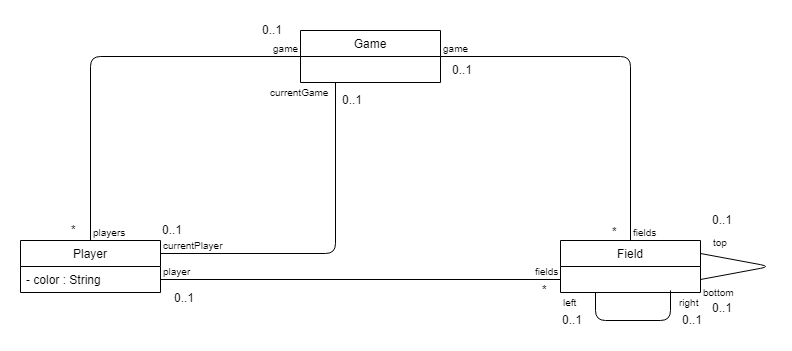

The diagram above was exported from draw.io. Its source (the exported page's mxGraphModel, read from the mxfile embedded in the PNG):
<mxGraphModel dx="951" dy="399" grid="1" gridSize="10" guides="1" tooltips="1" connect="1" arrows="1" fold="1" page="1" pageScale="1" pageWidth="850" pageHeight="1100" math="0" shadow="0">
  <root>
    <mxCell id="0" />
    <mxCell id="1" parent="0" />
    <mxCell id="GCiJ7Xtti0JpjSYnFnMk-1" value="Game" style="swimlane;fontStyle=0;childLayout=stackLayout;horizontal=1;startSize=26;fillColor=none;horizontalStack=0;resizeParent=1;resizeParentMax=0;resizeLast=0;collapsible=1;marginBottom=0;" vertex="1" parent="1">
      <mxGeometry x="350" y="30" width="140" height="52" as="geometry" />
    </mxCell>
    <mxCell id="GCiJ7Xtti0JpjSYnFnMk-5" value="Field" style="swimlane;fontStyle=0;childLayout=stackLayout;horizontal=1;startSize=26;fillColor=none;horizontalStack=0;resizeParent=1;resizeParentMax=0;resizeLast=0;collapsible=1;marginBottom=0;" vertex="1" parent="1">
      <mxGeometry x="610" y="240" width="140" height="52" as="geometry" />
    </mxCell>
    <mxCell id="GCiJ7Xtti0JpjSYnFnMk-6" value="Player" style="swimlane;fontStyle=0;childLayout=stackLayout;horizontal=1;startSize=26;fillColor=none;horizontalStack=0;resizeParent=1;resizeParentMax=0;resizeLast=0;collapsible=1;marginBottom=0;" vertex="1" parent="1">
      <mxGeometry x="70" y="240" width="140" height="52" as="geometry" />
    </mxCell>
    <mxCell id="GCiJ7Xtti0JpjSYnFnMk-7" value="- color : String" style="text;strokeColor=none;fillColor=none;align=left;verticalAlign=top;spacingLeft=4;spacingRight=4;overflow=hidden;rotatable=0;points=[[0,0.5],[1,0.5]];portConstraint=eastwest;" vertex="1" parent="GCiJ7Xtti0JpjSYnFnMk-6">
      <mxGeometry y="26" width="140" height="26" as="geometry" />
    </mxCell>
    <mxCell id="GCiJ7Xtti0JpjSYnFnMk-10" value="" style="endArrow=none;html=1;edgeStyle=orthogonalEdgeStyle;entryX=0;entryY=0.5;entryDx=0;entryDy=0;exitX=0.5;exitY=0;exitDx=0;exitDy=0;" edge="1" parent="1" source="GCiJ7Xtti0JpjSYnFnMk-6" target="GCiJ7Xtti0JpjSYnFnMk-1">
      <mxGeometry relative="1" as="geometry">
        <mxPoint x="70" y="320" as="sourcePoint" />
        <mxPoint x="230" y="320" as="targetPoint" />
      </mxGeometry>
    </mxCell>
    <mxCell id="GCiJ7Xtti0JpjSYnFnMk-11" value="players" style="resizable=0;html=1;align=left;verticalAlign=bottom;labelBackgroundColor=#ffffff;fontSize=10;" connectable="0" vertex="1" parent="GCiJ7Xtti0JpjSYnFnMk-10">
      <mxGeometry x="-1" relative="1" as="geometry" />
    </mxCell>
    <mxCell id="GCiJ7Xtti0JpjSYnFnMk-12" value="game" style="resizable=0;html=1;align=right;verticalAlign=bottom;labelBackgroundColor=#ffffff;fontSize=10;" connectable="0" vertex="1" parent="GCiJ7Xtti0JpjSYnFnMk-10">
      <mxGeometry x="1" relative="1" as="geometry" />
    </mxCell>
    <mxCell id="GCiJ7Xtti0JpjSYnFnMk-13" value="" style="endArrow=none;html=1;edgeStyle=orthogonalEdgeStyle;entryX=1;entryY=0.5;entryDx=0;entryDy=0;exitX=0.5;exitY=0;exitDx=0;exitDy=0;" edge="1" parent="1" source="GCiJ7Xtti0JpjSYnFnMk-5" target="GCiJ7Xtti0JpjSYnFnMk-1">
      <mxGeometry relative="1" as="geometry">
        <mxPoint x="70" y="320" as="sourcePoint" />
        <mxPoint x="230" y="320" as="targetPoint" />
      </mxGeometry>
    </mxCell>
    <mxCell id="GCiJ7Xtti0JpjSYnFnMk-14" value="fields" style="resizable=0;html=1;align=left;verticalAlign=bottom;labelBackgroundColor=#ffffff;fontSize=10;" connectable="0" vertex="1" parent="GCiJ7Xtti0JpjSYnFnMk-13">
      <mxGeometry x="-1" relative="1" as="geometry" />
    </mxCell>
    <mxCell id="GCiJ7Xtti0JpjSYnFnMk-15" value="game" style="resizable=0;html=1;align=right;verticalAlign=bottom;labelBackgroundColor=#ffffff;fontSize=10;" connectable="0" vertex="1" parent="GCiJ7Xtti0JpjSYnFnMk-13">
      <mxGeometry x="1" relative="1" as="geometry">
        <mxPoint x="30" as="offset" />
      </mxGeometry>
    </mxCell>
    <mxCell id="GCiJ7Xtti0JpjSYnFnMk-16" value="" style="endArrow=none;html=1;edgeStyle=orthogonalEdgeStyle;entryX=0.25;entryY=1;entryDx=0;entryDy=0;exitX=1;exitY=0.25;exitDx=0;exitDy=0;" edge="1" parent="1" source="GCiJ7Xtti0JpjSYnFnMk-6" target="GCiJ7Xtti0JpjSYnFnMk-1">
      <mxGeometry relative="1" as="geometry">
        <mxPoint x="70" y="320" as="sourcePoint" />
        <mxPoint x="230" y="320" as="targetPoint" />
      </mxGeometry>
    </mxCell>
    <mxCell id="GCiJ7Xtti0JpjSYnFnMk-17" value="currentPlayer" style="resizable=0;html=1;align=left;verticalAlign=bottom;labelBackgroundColor=#ffffff;fontSize=10;" connectable="0" vertex="1" parent="GCiJ7Xtti0JpjSYnFnMk-16">
      <mxGeometry x="-1" relative="1" as="geometry" />
    </mxCell>
    <mxCell id="GCiJ7Xtti0JpjSYnFnMk-18" value="currentGame" style="resizable=0;html=1;align=right;verticalAlign=bottom;labelBackgroundColor=#ffffff;fontSize=10;" connectable="0" vertex="1" parent="GCiJ7Xtti0JpjSYnFnMk-16">
      <mxGeometry x="1" relative="1" as="geometry">
        <mxPoint x="-5" y="18" as="offset" />
      </mxGeometry>
    </mxCell>
    <mxCell id="GCiJ7Xtti0JpjSYnFnMk-20" value="" style="endArrow=none;html=1;edgeStyle=orthogonalEdgeStyle;entryX=0;entryY=0.75;entryDx=0;entryDy=0;exitX=1;exitY=0.5;exitDx=0;exitDy=0;" edge="1" parent="1" source="GCiJ7Xtti0JpjSYnFnMk-7" target="GCiJ7Xtti0JpjSYnFnMk-5">
      <mxGeometry relative="1" as="geometry">
        <mxPoint x="70" y="320" as="sourcePoint" />
        <mxPoint x="230" y="320" as="targetPoint" />
      </mxGeometry>
    </mxCell>
    <mxCell id="GCiJ7Xtti0JpjSYnFnMk-21" value="player" style="resizable=0;html=1;align=left;verticalAlign=bottom;labelBackgroundColor=#ffffff;fontSize=10;" connectable="0" vertex="1" parent="GCiJ7Xtti0JpjSYnFnMk-20">
      <mxGeometry x="-1" relative="1" as="geometry" />
    </mxCell>
    <mxCell id="GCiJ7Xtti0JpjSYnFnMk-22" value="fields" style="resizable=0;html=1;align=right;verticalAlign=bottom;labelBackgroundColor=#ffffff;fontSize=10;" connectable="0" vertex="1" parent="GCiJ7Xtti0JpjSYnFnMk-20">
      <mxGeometry x="1" relative="1" as="geometry" />
    </mxCell>
    <mxCell id="GCiJ7Xtti0JpjSYnFnMk-23" value="" style="endArrow=none;html=1;edgeStyle=orthogonalEdgeStyle;entryX=1;entryY=0.25;entryDx=0;entryDy=0;exitX=1;exitY=0.75;exitDx=0;exitDy=0;" edge="1" parent="1" source="GCiJ7Xtti0JpjSYnFnMk-5" target="GCiJ7Xtti0JpjSYnFnMk-5">
      <mxGeometry relative="1" as="geometry">
        <mxPoint x="70" y="320" as="sourcePoint" />
        <mxPoint x="230" y="320" as="targetPoint" />
        <Array as="points">
          <mxPoint x="820" y="266" />
        </Array>
      </mxGeometry>
    </mxCell>
    <mxCell id="GCiJ7Xtti0JpjSYnFnMk-24" value="bottom" style="resizable=0;html=1;align=left;verticalAlign=bottom;labelBackgroundColor=#ffffff;fontSize=10;" connectable="0" vertex="1" parent="GCiJ7Xtti0JpjSYnFnMk-23">
      <mxGeometry x="-1" relative="1" as="geometry">
        <mxPoint y="21" as="offset" />
      </mxGeometry>
    </mxCell>
    <mxCell id="GCiJ7Xtti0JpjSYnFnMk-25" value="top" style="resizable=0;html=1;align=right;verticalAlign=bottom;labelBackgroundColor=#ffffff;fontSize=10;" connectable="0" vertex="1" parent="GCiJ7Xtti0JpjSYnFnMk-23">
      <mxGeometry x="1" relative="1" as="geometry">
        <mxPoint x="29.5" y="-3" as="offset" />
      </mxGeometry>
    </mxCell>
    <mxCell id="GCiJ7Xtti0JpjSYnFnMk-26" value="" style="endArrow=none;html=1;edgeStyle=orthogonalEdgeStyle;exitX=0.25;exitY=1;exitDx=0;exitDy=0;" edge="1" parent="1" source="GCiJ7Xtti0JpjSYnFnMk-5">
      <mxGeometry relative="1" as="geometry">
        <mxPoint x="70" y="320" as="sourcePoint" />
        <mxPoint x="720" y="290" as="targetPoint" />
        <Array as="points">
          <mxPoint x="645" y="320" />
          <mxPoint x="720" y="320" />
        </Array>
      </mxGeometry>
    </mxCell>
    <mxCell id="GCiJ7Xtti0JpjSYnFnMk-27" value="left" style="resizable=0;html=1;align=left;verticalAlign=bottom;labelBackgroundColor=#ffffff;fontSize=10;" connectable="0" vertex="1" parent="GCiJ7Xtti0JpjSYnFnMk-26">
      <mxGeometry x="-1" relative="1" as="geometry">
        <mxPoint x="-35" y="18" as="offset" />
      </mxGeometry>
    </mxCell>
    <mxCell id="GCiJ7Xtti0JpjSYnFnMk-28" value="right" style="resizable=0;html=1;align=right;verticalAlign=bottom;labelBackgroundColor=#ffffff;fontSize=10;" connectable="0" vertex="1" parent="GCiJ7Xtti0JpjSYnFnMk-26">
      <mxGeometry x="1" relative="1" as="geometry">
        <mxPoint x="30" y="20" as="offset" />
      </mxGeometry>
    </mxCell>
    <mxCell id="GCiJ7Xtti0JpjSYnFnMk-29" value="0..1" style="text;html=1;resizable=0;points=[];autosize=1;align=left;verticalAlign=top;spacingTop=-4;" vertex="1" parent="1">
      <mxGeometry x="222" y="288" width="40" height="20" as="geometry" />
    </mxCell>
    <mxCell id="GCiJ7Xtti0JpjSYnFnMk-30" value="0..1" style="text;html=1;resizable=0;points=[];autosize=1;align=left;verticalAlign=top;spacingTop=-4;" vertex="1" parent="1">
      <mxGeometry x="210" y="220" width="40" height="20" as="geometry" />
    </mxCell>
    <mxCell id="GCiJ7Xtti0JpjSYnFnMk-31" value="*" style="text;html=1;resizable=0;points=[];autosize=1;align=left;verticalAlign=top;spacingTop=-4;" vertex="1" parent="1">
      <mxGeometry x="119" y="220" width="20" height="20" as="geometry" />
    </mxCell>
    <mxCell id="GCiJ7Xtti0JpjSYnFnMk-32" value="0..1" style="text;html=1;resizable=0;points=[];autosize=1;align=left;verticalAlign=top;spacingTop=-4;" vertex="1" parent="1">
      <mxGeometry x="390" y="90" width="40" height="20" as="geometry" />
    </mxCell>
    <mxCell id="GCiJ7Xtti0JpjSYnFnMk-33" value="0..1" style="text;html=1;resizable=0;points=[];autosize=1;align=left;verticalAlign=top;spacingTop=-4;" vertex="1" parent="1">
      <mxGeometry x="500" y="60" width="40" height="20" as="geometry" />
    </mxCell>
    <mxCell id="GCiJ7Xtti0JpjSYnFnMk-34" value="0..1" style="text;html=1;resizable=0;points=[];autosize=1;align=left;verticalAlign=top;spacingTop=-4;" vertex="1" parent="1">
      <mxGeometry x="310" y="20" width="40" height="20" as="geometry" />
    </mxCell>
    <mxCell id="GCiJ7Xtti0JpjSYnFnMk-35" value="0..1" style="text;html=1;resizable=0;points=[];autosize=1;align=left;verticalAlign=top;spacingTop=-4;" vertex="1" parent="1">
      <mxGeometry x="610" y="310" width="40" height="20" as="geometry" />
    </mxCell>
    <mxCell id="GCiJ7Xtti0JpjSYnFnMk-36" value="0..1" style="text;html=1;resizable=0;points=[];autosize=1;align=left;verticalAlign=top;spacingTop=-4;" vertex="1" parent="1">
      <mxGeometry x="730" y="310" width="40" height="20" as="geometry" />
    </mxCell>
    <mxCell id="GCiJ7Xtti0JpjSYnFnMk-37" value="0..1" style="text;html=1;resizable=0;points=[];autosize=1;align=left;verticalAlign=top;spacingTop=-4;" vertex="1" parent="1">
      <mxGeometry x="760" y="298" width="40" height="20" as="geometry" />
    </mxCell>
    <mxCell id="GCiJ7Xtti0JpjSYnFnMk-38" value="0..1" style="text;html=1;resizable=0;points=[];autosize=1;align=left;verticalAlign=top;spacingTop=-4;" vertex="1" parent="1">
      <mxGeometry x="760" y="210" width="40" height="20" as="geometry" />
    </mxCell>
    <mxCell id="GCiJ7Xtti0JpjSYnFnMk-39" value="*" style="text;html=1;resizable=0;points=[];autosize=1;align=left;verticalAlign=top;spacingTop=-4;" vertex="1" parent="1">
      <mxGeometry x="660" y="222" width="20" height="20" as="geometry" />
    </mxCell>
    <mxCell id="GCiJ7Xtti0JpjSYnFnMk-41" value="*" style="text;html=1;resizable=0;points=[];autosize=1;align=left;verticalAlign=top;spacingTop=-4;" vertex="1" parent="1">
      <mxGeometry x="590" y="280" width="20" height="20" as="geometry" />
    </mxCell>
  </root>
</mxGraphModel>